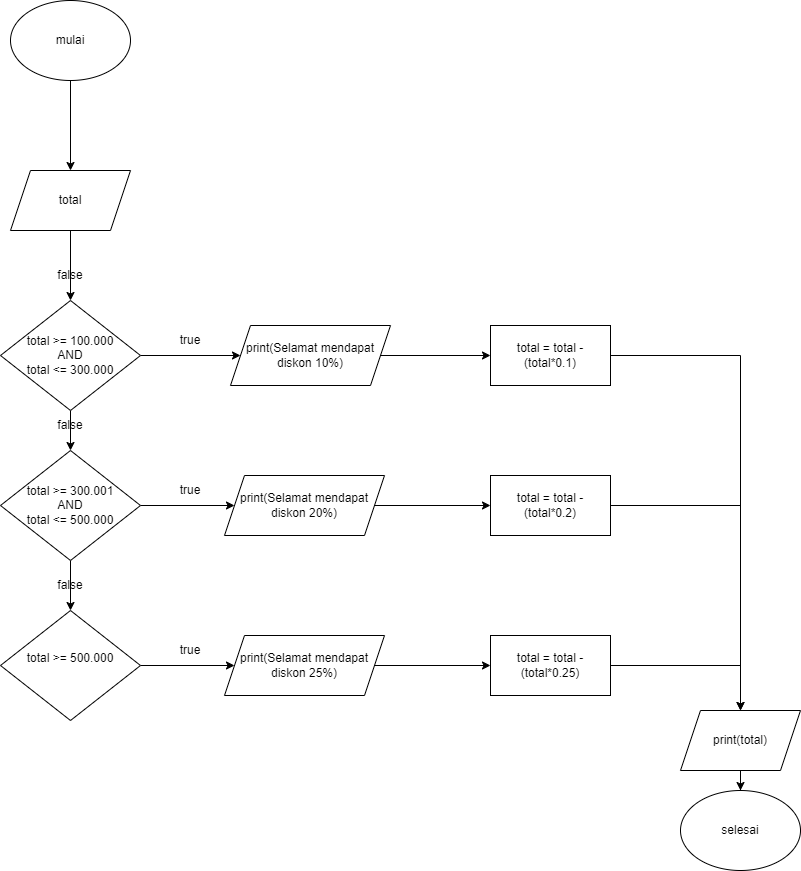

The diagram above was exported from draw.io. Its source (the exported page's mxGraphModel, read from the mxfile embedded in the PNG):
<mxGraphModel dx="880" dy="468" grid="1" gridSize="10" guides="1" tooltips="1" connect="1" arrows="1" fold="1" page="1" pageScale="1" pageWidth="827" pageHeight="1169" math="0" shadow="0">
  <root>
    <mxCell id="WIyWlLk6GJQsqaUBKTNV-0" />
    <mxCell id="WIyWlLk6GJQsqaUBKTNV-1" parent="WIyWlLk6GJQsqaUBKTNV-0" />
    <mxCell id="d9yIRnZiGlaWRhwzZQLS-3" value="" style="edgeStyle=orthogonalEdgeStyle;rounded=0;orthogonalLoop=1;jettySize=auto;html=1;" edge="1" parent="WIyWlLk6GJQsqaUBKTNV-1" source="d9yIRnZiGlaWRhwzZQLS-1" target="d9yIRnZiGlaWRhwzZQLS-2">
      <mxGeometry relative="1" as="geometry" />
    </mxCell>
    <mxCell id="d9yIRnZiGlaWRhwzZQLS-1" value="mulai" style="ellipse;whiteSpace=wrap;html=1;" vertex="1" parent="WIyWlLk6GJQsqaUBKTNV-1">
      <mxGeometry x="120" y="70" width="120" height="80" as="geometry" />
    </mxCell>
    <mxCell id="d9yIRnZiGlaWRhwzZQLS-5" value="" style="edgeStyle=orthogonalEdgeStyle;rounded=0;orthogonalLoop=1;jettySize=auto;html=1;" edge="1" parent="WIyWlLk6GJQsqaUBKTNV-1" source="d9yIRnZiGlaWRhwzZQLS-2" target="d9yIRnZiGlaWRhwzZQLS-4">
      <mxGeometry relative="1" as="geometry" />
    </mxCell>
    <mxCell id="d9yIRnZiGlaWRhwzZQLS-2" value="total" style="shape=parallelogram;perimeter=parallelogramPerimeter;whiteSpace=wrap;html=1;fixedSize=1;" vertex="1" parent="WIyWlLk6GJQsqaUBKTNV-1">
      <mxGeometry x="120" y="240" width="120" height="60" as="geometry" />
    </mxCell>
    <mxCell id="d9yIRnZiGlaWRhwzZQLS-7" value="" style="edgeStyle=orthogonalEdgeStyle;rounded=0;orthogonalLoop=1;jettySize=auto;html=1;" edge="1" parent="WIyWlLk6GJQsqaUBKTNV-1" source="d9yIRnZiGlaWRhwzZQLS-4" target="d9yIRnZiGlaWRhwzZQLS-6">
      <mxGeometry relative="1" as="geometry" />
    </mxCell>
    <mxCell id="d9yIRnZiGlaWRhwzZQLS-15" value="" style="edgeStyle=orthogonalEdgeStyle;rounded=0;orthogonalLoop=1;jettySize=auto;html=1;" edge="1" parent="WIyWlLk6GJQsqaUBKTNV-1" source="d9yIRnZiGlaWRhwzZQLS-4" target="d9yIRnZiGlaWRhwzZQLS-9">
      <mxGeometry relative="1" as="geometry" />
    </mxCell>
    <mxCell id="d9yIRnZiGlaWRhwzZQLS-4" value="total &amp;gt;= 100.000&lt;div&gt;AND&lt;/div&gt;&lt;div&gt;total &amp;lt;= 300.000&lt;/div&gt;" style="rhombus;whiteSpace=wrap;html=1;" vertex="1" parent="WIyWlLk6GJQsqaUBKTNV-1">
      <mxGeometry x="110" y="370" width="140" height="110" as="geometry" />
    </mxCell>
    <mxCell id="d9yIRnZiGlaWRhwzZQLS-21" value="" style="edgeStyle=orthogonalEdgeStyle;rounded=0;orthogonalLoop=1;jettySize=auto;html=1;" edge="1" parent="WIyWlLk6GJQsqaUBKTNV-1" source="d9yIRnZiGlaWRhwzZQLS-6" target="d9yIRnZiGlaWRhwzZQLS-20">
      <mxGeometry relative="1" as="geometry" />
    </mxCell>
    <mxCell id="d9yIRnZiGlaWRhwzZQLS-6" value="print(Selamat mendapat diskon 10%)" style="shape=parallelogram;perimeter=parallelogramPerimeter;whiteSpace=wrap;html=1;fixedSize=1;" vertex="1" parent="WIyWlLk6GJQsqaUBKTNV-1">
      <mxGeometry x="340" y="395" width="160" height="60" as="geometry" />
    </mxCell>
    <mxCell id="d9yIRnZiGlaWRhwzZQLS-23" value="" style="edgeStyle=orthogonalEdgeStyle;rounded=0;orthogonalLoop=1;jettySize=auto;html=1;" edge="1" parent="WIyWlLk6GJQsqaUBKTNV-1" source="d9yIRnZiGlaWRhwzZQLS-8" target="d9yIRnZiGlaWRhwzZQLS-22">
      <mxGeometry relative="1" as="geometry" />
    </mxCell>
    <mxCell id="d9yIRnZiGlaWRhwzZQLS-8" value="print(Selamat mendapat diskon 20%)" style="shape=parallelogram;perimeter=parallelogramPerimeter;whiteSpace=wrap;html=1;fixedSize=1;" vertex="1" parent="WIyWlLk6GJQsqaUBKTNV-1">
      <mxGeometry x="334" y="545" width="160" height="60" as="geometry" />
    </mxCell>
    <mxCell id="d9yIRnZiGlaWRhwzZQLS-13" value="" style="edgeStyle=orthogonalEdgeStyle;rounded=0;orthogonalLoop=1;jettySize=auto;html=1;" edge="1" parent="WIyWlLk6GJQsqaUBKTNV-1" source="d9yIRnZiGlaWRhwzZQLS-9" target="d9yIRnZiGlaWRhwzZQLS-10">
      <mxGeometry relative="1" as="geometry" />
    </mxCell>
    <mxCell id="d9yIRnZiGlaWRhwzZQLS-14" value="" style="edgeStyle=orthogonalEdgeStyle;rounded=0;orthogonalLoop=1;jettySize=auto;html=1;" edge="1" parent="WIyWlLk6GJQsqaUBKTNV-1" source="d9yIRnZiGlaWRhwzZQLS-9" target="d9yIRnZiGlaWRhwzZQLS-8">
      <mxGeometry relative="1" as="geometry" />
    </mxCell>
    <mxCell id="d9yIRnZiGlaWRhwzZQLS-9" value="total &amp;gt;= 300.001&lt;div&gt;AND&lt;/div&gt;&lt;div&gt;total &amp;lt;= 500.000&lt;/div&gt;" style="rhombus;whiteSpace=wrap;html=1;" vertex="1" parent="WIyWlLk6GJQsqaUBKTNV-1">
      <mxGeometry x="110" y="520" width="140" height="110" as="geometry" />
    </mxCell>
    <mxCell id="d9yIRnZiGlaWRhwzZQLS-12" value="" style="edgeStyle=orthogonalEdgeStyle;rounded=0;orthogonalLoop=1;jettySize=auto;html=1;" edge="1" parent="WIyWlLk6GJQsqaUBKTNV-1" source="d9yIRnZiGlaWRhwzZQLS-10" target="d9yIRnZiGlaWRhwzZQLS-11">
      <mxGeometry relative="1" as="geometry" />
    </mxCell>
    <mxCell id="d9yIRnZiGlaWRhwzZQLS-10" value="total &amp;gt;= 500.000&lt;div&gt;&lt;br&gt;&lt;/div&gt;" style="rhombus;whiteSpace=wrap;html=1;" vertex="1" parent="WIyWlLk6GJQsqaUBKTNV-1">
      <mxGeometry x="110" y="680" width="140" height="110" as="geometry" />
    </mxCell>
    <mxCell id="d9yIRnZiGlaWRhwzZQLS-26" value="" style="edgeStyle=orthogonalEdgeStyle;rounded=0;orthogonalLoop=1;jettySize=auto;html=1;" edge="1" parent="WIyWlLk6GJQsqaUBKTNV-1" source="d9yIRnZiGlaWRhwzZQLS-11" target="d9yIRnZiGlaWRhwzZQLS-25">
      <mxGeometry relative="1" as="geometry" />
    </mxCell>
    <mxCell id="d9yIRnZiGlaWRhwzZQLS-11" value="print(Selamat mendapat diskon 25%)" style="shape=parallelogram;perimeter=parallelogramPerimeter;whiteSpace=wrap;html=1;fixedSize=1;" vertex="1" parent="WIyWlLk6GJQsqaUBKTNV-1">
      <mxGeometry x="334" y="705" width="160" height="60" as="geometry" />
    </mxCell>
    <mxCell id="d9yIRnZiGlaWRhwzZQLS-16" value="true" style="text;html=1;align=center;verticalAlign=middle;whiteSpace=wrap;rounded=0;" vertex="1" parent="WIyWlLk6GJQsqaUBKTNV-1">
      <mxGeometry x="270" y="395" width="60" height="30" as="geometry" />
    </mxCell>
    <mxCell id="d9yIRnZiGlaWRhwzZQLS-17" value="true" style="text;html=1;align=center;verticalAlign=middle;whiteSpace=wrap;rounded=0;" vertex="1" parent="WIyWlLk6GJQsqaUBKTNV-1">
      <mxGeometry x="270" y="705" width="60" height="30" as="geometry" />
    </mxCell>
    <mxCell id="d9yIRnZiGlaWRhwzZQLS-34" style="edgeStyle=orthogonalEdgeStyle;rounded=0;orthogonalLoop=1;jettySize=auto;html=1;entryX=0.5;entryY=0;entryDx=0;entryDy=0;" edge="1" parent="WIyWlLk6GJQsqaUBKTNV-1" source="d9yIRnZiGlaWRhwzZQLS-20" target="d9yIRnZiGlaWRhwzZQLS-37">
      <mxGeometry relative="1" as="geometry">
        <mxPoint x="850" y="810" as="targetPoint" />
      </mxGeometry>
    </mxCell>
    <mxCell id="d9yIRnZiGlaWRhwzZQLS-20" value="total = total - (total*0.1)" style="whiteSpace=wrap;html=1;" vertex="1" parent="WIyWlLk6GJQsqaUBKTNV-1">
      <mxGeometry x="600" y="395" width="120" height="60" as="geometry" />
    </mxCell>
    <mxCell id="d9yIRnZiGlaWRhwzZQLS-22" value="total = total - (total*0.2)" style="whiteSpace=wrap;html=1;" vertex="1" parent="WIyWlLk6GJQsqaUBKTNV-1">
      <mxGeometry x="600" y="545" width="120" height="60" as="geometry" />
    </mxCell>
    <mxCell id="d9yIRnZiGlaWRhwzZQLS-24" value="true" style="text;html=1;align=center;verticalAlign=middle;whiteSpace=wrap;rounded=0;" vertex="1" parent="WIyWlLk6GJQsqaUBKTNV-1">
      <mxGeometry x="270" y="545" width="60" height="30" as="geometry" />
    </mxCell>
    <mxCell id="d9yIRnZiGlaWRhwzZQLS-33" value="" style="edgeStyle=orthogonalEdgeStyle;rounded=0;orthogonalLoop=1;jettySize=auto;html=1;entryX=0.5;entryY=0;entryDx=0;entryDy=0;" edge="1" parent="WIyWlLk6GJQsqaUBKTNV-1" source="d9yIRnZiGlaWRhwzZQLS-25" target="d9yIRnZiGlaWRhwzZQLS-37">
      <mxGeometry relative="1" as="geometry">
        <mxPoint x="850" y="810" as="targetPoint" />
      </mxGeometry>
    </mxCell>
    <mxCell id="d9yIRnZiGlaWRhwzZQLS-25" value="total = total - (total*0.25)" style="whiteSpace=wrap;html=1;" vertex="1" parent="WIyWlLk6GJQsqaUBKTNV-1">
      <mxGeometry x="600" y="705" width="120" height="60" as="geometry" />
    </mxCell>
    <mxCell id="d9yIRnZiGlaWRhwzZQLS-28" value="false" style="text;html=1;align=center;verticalAlign=middle;whiteSpace=wrap;rounded=0;" vertex="1" parent="WIyWlLk6GJQsqaUBKTNV-1">
      <mxGeometry x="150" y="640" width="60" height="30" as="geometry" />
    </mxCell>
    <mxCell id="d9yIRnZiGlaWRhwzZQLS-31" value="false" style="text;html=1;align=center;verticalAlign=middle;whiteSpace=wrap;rounded=0;" vertex="1" parent="WIyWlLk6GJQsqaUBKTNV-1">
      <mxGeometry x="150" y="330" width="60" height="30" as="geometry" />
    </mxCell>
    <mxCell id="d9yIRnZiGlaWRhwzZQLS-32" value="false" style="text;html=1;align=center;verticalAlign=middle;whiteSpace=wrap;rounded=0;" vertex="1" parent="WIyWlLk6GJQsqaUBKTNV-1">
      <mxGeometry x="150" y="480" width="60" height="30" as="geometry" />
    </mxCell>
    <mxCell id="d9yIRnZiGlaWRhwzZQLS-36" value="" style="endArrow=none;html=1;rounded=0;exitX=1;exitY=0.5;exitDx=0;exitDy=0;" edge="1" parent="WIyWlLk6GJQsqaUBKTNV-1" source="d9yIRnZiGlaWRhwzZQLS-22">
      <mxGeometry width="50" height="50" relative="1" as="geometry">
        <mxPoint x="530" y="560" as="sourcePoint" />
        <mxPoint x="850" y="575" as="targetPoint" />
      </mxGeometry>
    </mxCell>
    <mxCell id="d9yIRnZiGlaWRhwzZQLS-39" value="" style="edgeStyle=orthogonalEdgeStyle;rounded=0;orthogonalLoop=1;jettySize=auto;html=1;" edge="1" parent="WIyWlLk6GJQsqaUBKTNV-1" source="d9yIRnZiGlaWRhwzZQLS-37" target="d9yIRnZiGlaWRhwzZQLS-38">
      <mxGeometry relative="1" as="geometry" />
    </mxCell>
    <mxCell id="d9yIRnZiGlaWRhwzZQLS-37" value="print(total)" style="shape=parallelogram;perimeter=parallelogramPerimeter;whiteSpace=wrap;html=1;fixedSize=1;" vertex="1" parent="WIyWlLk6GJQsqaUBKTNV-1">
      <mxGeometry x="790" y="780" width="120" height="60" as="geometry" />
    </mxCell>
    <mxCell id="d9yIRnZiGlaWRhwzZQLS-38" value="selesai" style="ellipse;whiteSpace=wrap;html=1;" vertex="1" parent="WIyWlLk6GJQsqaUBKTNV-1">
      <mxGeometry x="790" y="860" width="120" height="80" as="geometry" />
    </mxCell>
  </root>
</mxGraphModel>